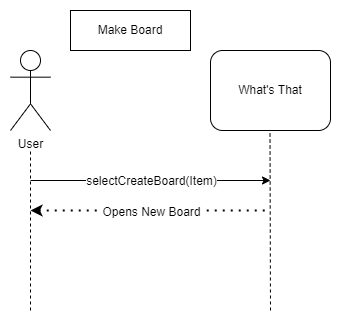

The diagram above was exported from draw.io. Its source (the exported page's mxGraphModel, read from the mxfile embedded in the PNG):
<mxGraphModel dx="942" dy="560" grid="1" gridSize="10" guides="1" tooltips="1" connect="1" arrows="1" fold="1" page="1" pageScale="1" pageWidth="850" pageHeight="1100" math="0" shadow="0">
  <root>
    <mxCell id="J_d-qXGBSlOdcWUzQ3jR-0" />
    <mxCell id="J_d-qXGBSlOdcWUzQ3jR-1" parent="J_d-qXGBSlOdcWUzQ3jR-0" />
    <mxCell id="J_d-qXGBSlOdcWUzQ3jR-2" value="User&lt;br&gt;" style="shape=umlActor;verticalLabelPosition=bottom;verticalAlign=top;html=1;outlineConnect=0;" parent="J_d-qXGBSlOdcWUzQ3jR-1" vertex="1">
      <mxGeometry x="160" y="40" width="40" height="80" as="geometry" />
    </mxCell>
    <mxCell id="J_d-qXGBSlOdcWUzQ3jR-3" value="What's That" style="rounded=1;whiteSpace=wrap;html=1;" parent="J_d-qXGBSlOdcWUzQ3jR-1" vertex="1">
      <mxGeometry x="360" y="40" width="120" height="80" as="geometry" />
    </mxCell>
    <mxCell id="J_d-qXGBSlOdcWUzQ3jR-4" value="" style="endArrow=none;dashed=1;html=1;rounded=0;" parent="J_d-qXGBSlOdcWUzQ3jR-1" edge="1">
      <mxGeometry width="50" height="50" relative="1" as="geometry">
        <mxPoint x="180" y="300" as="sourcePoint" />
        <mxPoint x="180" y="140" as="targetPoint" />
      </mxGeometry>
    </mxCell>
    <mxCell id="J_d-qXGBSlOdcWUzQ3jR-5" value="" style="endArrow=none;dashed=1;html=1;rounded=0;" parent="J_d-qXGBSlOdcWUzQ3jR-1" edge="1">
      <mxGeometry width="50" height="50" relative="1" as="geometry">
        <mxPoint x="420" y="300" as="sourcePoint" />
        <mxPoint x="419.5" y="120" as="targetPoint" />
      </mxGeometry>
    </mxCell>
    <mxCell id="J_d-qXGBSlOdcWUzQ3jR-6" value="Make Board" style="rounded=0;whiteSpace=wrap;html=1;" parent="J_d-qXGBSlOdcWUzQ3jR-1" vertex="1">
      <mxGeometry x="220" width="120" height="40" as="geometry" />
    </mxCell>
    <mxCell id="J_d-qXGBSlOdcWUzQ3jR-7" value="" style="endArrow=classic;html=1;rounded=0;" parent="J_d-qXGBSlOdcWUzQ3jR-1" edge="1">
      <mxGeometry width="50" height="50" relative="1" as="geometry">
        <mxPoint x="180" y="170" as="sourcePoint" />
        <mxPoint x="420" y="170" as="targetPoint" />
      </mxGeometry>
    </mxCell>
    <mxCell id="J_d-qXGBSlOdcWUzQ3jR-8" value="&lt;span style=&quot;font-size: 12px&quot;&gt;selectCreateBoard(Item)&lt;/span&gt;" style="edgeLabel;html=1;align=center;verticalAlign=middle;resizable=0;points=[];" parent="J_d-qXGBSlOdcWUzQ3jR-7" vertex="1" connectable="0">
      <mxGeometry x="-0.1083" y="-3" relative="1" as="geometry">
        <mxPoint x="13" y="-3" as="offset" />
      </mxGeometry>
    </mxCell>
    <mxCell id="J_d-qXGBSlOdcWUzQ3jR-11" value="" style="endArrow=none;dashed=1;html=1;dashPattern=1 3;strokeWidth=2;rounded=0;fontSize=12;startArrow=classic;startFill=1;" parent="J_d-qXGBSlOdcWUzQ3jR-1" edge="1">
      <mxGeometry width="50" height="50" relative="1" as="geometry">
        <mxPoint x="180" y="200" as="sourcePoint" />
        <mxPoint x="420" y="200" as="targetPoint" />
      </mxGeometry>
    </mxCell>
    <mxCell id="J_d-qXGBSlOdcWUzQ3jR-12" value="Opens New Board" style="edgeLabel;html=1;align=center;verticalAlign=middle;resizable=0;points=[];fontSize=12;" parent="J_d-qXGBSlOdcWUzQ3jR-11" vertex="1" connectable="0">
      <mxGeometry x="0.6083" y="-1" relative="1" as="geometry">
        <mxPoint x="-73" as="offset" />
      </mxGeometry>
    </mxCell>
  </root>
</mxGraphModel>